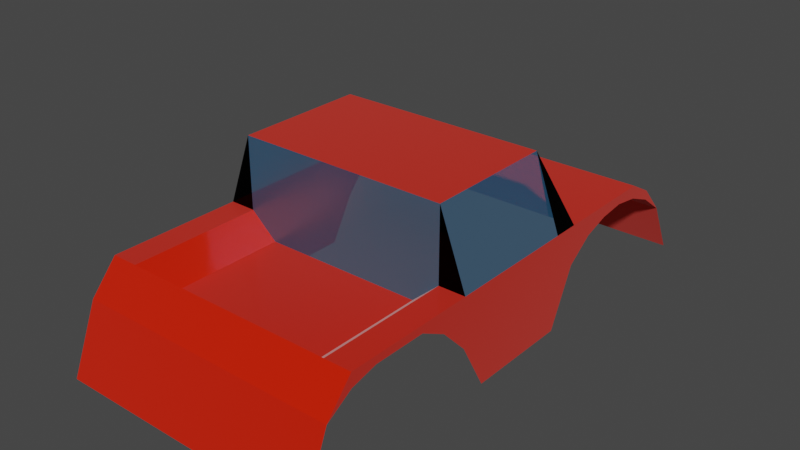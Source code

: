 # Source: chassis.blend  (saved by Blender 3.6.11; exported with 4.5.12 LTS)
import bpy
from mathutils import Matrix  # noqa: F401  (used for matrix-valued properties, if any)

bpy.ops.wm.read_factory_settings(use_empty=True)
scene = bpy.context.scene
scene.name = 'Scene'

# ---- collections
col_collection = bpy.data.collections.new('Collection'); scene.collection.children.link(col_collection)

# ---- materials (node trees are filled in below, after node groups)
mat_glass = bpy.data.materials.new('Glass')
mat_glass.surface_render_method = 'BLENDED'
mat_glass.blend_method = 'BLEND'
mat_glass.use_transparent_shadow = False
mat_chassis = bpy.data.materials.new('Chassis')
mat_chassis.use_transparent_shadow = False
mat_cage = bpy.data.materials.new('Cage')
mat_cage.alpha_threshold = 0.0
mat_cage.use_transparent_shadow = False
mat_cage.roughness = 0.5
mat_cage.line_color = (0.0, 0.0, 0.0, 1.0)

# ---- material node trees
mat_glass.use_nodes = True; mat_glass.node_tree.nodes.clear()
_N = mat_glass.node_tree.nodes; _L = mat_glass.node_tree.links
n0 = _N.new('ShaderNodeBsdfPrincipled'); n0.name = 'Principled BSDF'; n0.location = (10, 300)
n0.distribution = 'GGX'
n0.subsurface_method = 'RANDOM_WALK_SKIN'
n0.inputs[0].default_value = (0.08395, 0.49, 1.0, 0.25)
n0.inputs[1].default_value = 0.7236
n0.inputs[2].default_value = 0.3909
n0.inputs[3].default_value = 1.45
n0.inputs[4].default_value = 0.5309
n0.inputs[11].default_value = 1.562
n0.inputs[13].default_value = 0.94
n0.inputs[14].default_value = (0.8361, 0.9088, 1.0, 0.8658)
n0.inputs[18].default_value = 0.5018
n0.inputs[19].default_value = 0.1591
n0.inputs[20].default_value = 0.5791
n0.inputs[24].default_value = 0.1047
n0.inputs[27].default_value = (0.0, 0.0, 0.0, 1.0)
n0.inputs[28].default_value = 1.0
n1 = _N.new('ShaderNodeOutputMaterial'); n1.name = 'Material Output'; n1.location = (300, 300)
_L.new(n0.outputs[0], n1.inputs[0])
n1.is_active_output = True
mat_chassis.use_nodes = True; mat_chassis.node_tree.nodes.clear()
_N = mat_chassis.node_tree.nodes; _L = mat_chassis.node_tree.links
n0 = _N.new('ShaderNodeBsdfPrincipled'); n0.name = 'Principled BSDF'; n0.location = (10, 300)
n0.distribution = 'GGX'
n0.subsurface_method = 'RANDOM_WALK_SKIN'
n0.inputs[0].default_value = (1.0, 0.01934, 0.0, 1.0)
n0.inputs[1].default_value = 0.4545
n0.inputs[2].default_value = 0.4891
n0.inputs[3].default_value = 1.45
n0.inputs[11].default_value = 1.01
n0.inputs[13].default_value = 0.0
n0.inputs[14].default_value = (1.0, 0.7413, 0.7362, 1.0)
n0.inputs[19].default_value = 0.1955
n0.inputs[20].default_value = 0.1355
n0.inputs[24].default_value = 0.1338
n0.inputs[27].default_value = (0.0, 0.0, 0.0, 1.0)
n1 = _N.new('ShaderNodeOutputMaterial'); n1.name = 'Material Output'; n1.location = (300, 300)
_L.new(n0.outputs[0], n1.inputs[0])
n1.is_active_output = True
mat_cage.use_nodes = True; mat_cage.node_tree.nodes.clear()
_N = mat_cage.node_tree.nodes; _L = mat_cage.node_tree.links
n0 = _N.new('ShaderNodeOutputMaterial'); n0.name = 'Material Output'; n0.location = (300, 300)
n1 = _N.new('ShaderNodeBsdfPrincipled'); n1.name = 'Principled BSDF'; n1.location = (10, 300)
n1.distribution = 'GGX'
n1.subsurface_method = 'RANDOM_WALK_SKIN'
n1.inputs[0].default_value = (0.0, 0.0, 0.0, 1.0)
n1.inputs[1].default_value = 0.7673
n1.inputs[2].default_value = 0.04909
n1.inputs[3].default_value = 1.45
n1.inputs[13].default_value = 0.0
n1.inputs[27].default_value = (0.0, 0.0, 0.0, 1.0)
n1.inputs[28].default_value = 1.0
_L.new(n1.outputs[0], n0.inputs[0])
n0.is_active_output = True

# ---- world
world_world = bpy.data.worlds.new('World'); scene.world = world_world
world_world.use_nodes = True; world_world.node_tree.nodes.clear()
_N = world_world.node_tree.nodes; _L = world_world.node_tree.links
n0 = _N.new('ShaderNodeOutputWorld'); n0.name = 'World Output'; n0.location = (300, 300)
n1 = _N.new('ShaderNodeBackground'); n1.name = 'Background'; n1.location = (10, 300)
n1.inputs[0].default_value = (0.05088, 0.05088, 0.05088, 1.0)
_L.new(n1.outputs[0], n0.inputs[0])
n0.is_active_output = True
world_world.color = (0.05088, 0.05088, 0.05088)
world_world.use_sun_shadow = False
world_world.sun_shadow_jitter_overblur = 0.0

# ---- meshes
me_grid = bpy.data.meshes.new('Grid')
me_grid.from_pydata([(-1.665, -1.008, 3.258), (1.665, -1.008, 3.258), (-1.665, 0.01835, 2.592), (1.665, 0.02643, 2.592), (-1.665, 0.1062, 2.259), (1.665, 0.2026, -1.071), (1.665, 0.1079, 2.259), (1.665, 0.2026, -0.738), (1.332, 1.113, -0.738), (-1.665, 0.1127, 1.593), (-1.332, 1.113, -0.738), (-1.665, 0.2056, -0.738), (1.665, 0.1068, 1.593), (-1.665, -0.01913, 1.26), (1.665, -0.06534, 1.26), (-1.665, -0.3789, 0.927), (1.665, -0.4047, 0.927), (-1.665, -1.008, 0.594), (1.665, -1.008, 0.594), (-1.665, -1.008, -0.738), (0.999, -0.08951, 2.592), (-0.999, -0.08951, 2.592), (1.665, -1.008, -0.738), (-1.665, -0.4221, -1.071), (1.665, -0.3004, -1.071), (-1.665, -0.06821, -1.404), (1.665, -0.05868, -1.404), (-1.665, 0.05944, -1.737), (1.665, 0.04773, -1.737), (-1.665, 0.09525, -2.07), (1.665, 0.2026, 0.594), (1.665, 0.08509, -2.07), (-1.665, 0.05206, -2.403), (-1.665, 0.2056, 0.594), (1.332, 1.113, 0.927), (1.665, 0.03495, -2.403), (-1.665, -0.111, -2.736), (-1.332, 1.113, 0.927), (1.665, -0.1023, -2.736), (-1.665, -0.3437, -3.069), (1.665, -0.3437, -3.069), (-1.665, -1.008, -3.402), (1.665, -1.008, -3.402), (-1.665, -0.18, 2.925), (1.665, -0.18, 2.925), (-1.665, 0.2018, 2.592), (-1.332, 0.2018, 2.592), (1.332, 0.2018, 2.592), (1.665, 0.2018, 2.592), (-1.665, 0.2018, 2.259), (1.665, 0.2018, 2.259), (-1.665, 0.2018, 1.593), (1.665, 0.2018, 1.593), (-1.665, 0.2018, 1.26), (1.665, 0.2018, 1.26), (-1.665, 0.2018, 0.927), (-1.332, 0.2018, 0.927), (-0.999, -0.09225, 0.927), (0.999, -0.09225, 0.927), (1.332, 0.2018, 0.927), (1.665, 0.2018, 0.927), (-1.332, 0.2018, -1.071), (-1.665, 0.2018, -1.071), (1.332, 0.2018, -1.071), (-1.665, 0.2018, -1.404), (1.665, 0.2018, -1.404), (-1.665, 0.2018, -1.737), (1.665, 0.2018, -1.737), (-1.665, 0.2018, -2.07), (1.665, 0.2018, -2.07), (-1.665, 0.2018, -2.403), (1.665, 0.2018, -2.403), (-1.665, 0.01871, -2.736), (1.665, 0.01871, -2.736)], [], [(11, 10, 61, 62), (38, 40, 73), (24, 26, 65, 5), (16, 18, 30, 60), (22, 24, 5, 7), (17, 15, 55, 33), (23, 19, 11, 62), (29, 27, 66, 68), (13, 9, 51, 53), (26, 28, 67, 65), (32, 29, 68, 70), (15, 13, 53, 55), (2, 43, 45), (28, 31, 69, 67), (12, 14, 54, 52), (36, 32, 70, 72), (4, 2, 45, 49), (31, 35, 71, 69), (14, 16, 60, 54), (44, 3, 48), (39, 36, 72), (25, 23, 62, 64), (35, 38, 73, 71), (3, 6, 50, 48), (27, 25, 64, 66), (10, 37, 34, 8), (10, 11, 33, 55, 37), (62, 61, 63, 5, 65, 67, 69, 71, 70, 68, 66, 64), (72, 70, 71, 73), (40, 39, 72, 73), (41, 39, 40, 42), (18, 22, 7, 30), (8, 34, 60, 30, 7), (8, 63, 61, 10), (17, 33, 11, 19), (44, 48, 47, 46, 45, 43), (4, 49, 51, 9), (59, 58, 20, 47), (0, 1, 44, 43), (45, 46, 56, 55, 53, 51, 49), (20, 58, 57, 21), (52, 50, 6, 12), (47, 48, 50, 52, 54, 60, 59), (56, 46, 21, 57), (20, 21, 46, 47), (34, 37, 56, 57, 58, 59), (8, 7, 5, 63), (34, 59, 60), (55, 56, 37)])
me_grid.polygons.foreach_set('material_index', [2, 1, 1, 1, 1, 1, 1, 1, 1, 1, 1, 1, 1, 1, 1, 1, 1, 1, 1, 1, 1, 1, 1, 1, 1, 1, 0, 1, 1, 1, 1, 1, 0, 0, 1, 1, 1, 1, 1, 1, 1, 1, 1, 1, 1, 0, 2, 2, 2])
_uv = me_grid.uv_layers.new(name='UVMap')
_uv.uv.foreach_set('vector', [0.0, 0.6, 0.1, 0.6, 0.1, 0.65, 0.0, 0.65, 0.0, 0.0, 0.0, 0.0, 0.0, 0.0, 0.0, 0.0, 0.0, 0.0, 0.0, 0.0, 0.0, 0.0, 0.0, 0.0, 0.0, 0.0, 0.0, 0.0, 0.0, 0.0, 0.0, 0.0, 0.0, 0.0, 0.0, 0.0, 0.0, 0.0, 0.0, 0.0, 0.0, 0.0, 0.0, 0.0, 0.0, 0.0, 0.0, 0.0, 0.0, 0.0, 0.0, 0.0, 0.0, 0.0, 0.0, 0.0, 0.0, 0.0, 0.0, 0.0, 0.0, 0.0, 0.0, 0.0, 0.0, 0.0, 0.0, 0.0, 0.0, 0.0, 0.0, 0.0, 0.0, 0.0, 0.0, 0.0, 0.0, 0.0, 0.0, 0.0, 0.0, 0.0, 0.0, 0.0, 0.0, 0.0, 0.0, 0.0, 0.0, 0.0, 0.0, 0.0, 0.0, 0.0, 0.0, 0.0, 0.0, 0.0, 0.0, 0.0, 0.0, 0.0, 0.0, 0.0, 0.0, 0.0, 0.0, 0.0, 0.0, 0.0, 0.0, 0.0, 0.0, 0.0, 0.0, 0.0, 0.0, 0.0, 0.0, 0.0, 0.0, 0.0, 0.0, 0.0, 0.0, 0.0, 0.0, 0.0, 0.0, 0.0, 0.0, 0.0, 0.0, 0.0, 0.0, 0.0, 0.0, 0.0, 0.0, 0.0, 0.0, 0.0, 0.0, 0.0, 0.0, 0.0, 0.0, 0.0, 0.0, 0.0, 0.0, 0.0, 0.0, 0.0, 0.0, 0.0, 0.0, 0.0, 0.0, 0.0, 0.0, 0.0, 0.0, 0.0, 0.0, 0.0, 0.0, 0.0, 0.0, 0.0, 0.0, 0.0, 0.0, 0.0, 0.0, 0.0, 0.0, 0.0, 0.0, 0.0, 0.0, 0.0, 0.0, 0.0, 0.0, 0.0, 0.0, 0.0, 0.0, 0.0, 0.0, 0.0, 0.1, 0.6, 0.1, 0.35, 0.9, 0.35, 0.9, 0.6, 0.1, 0.6, 0.0, 0.0, 0.0, 0.0, 0.0, 0.35, 0.1, 0.35, 0.0, 0.0, 0.1, 0.65, 0.9, 0.65, 0.0, 0.0, 0.0, 0.0, 0.0, 0.0, 0.0, 0.0, 0.0, 0.0, 0.0, 0.0, 0.0, 0.0, 0.0, 0.0, 0.0, 0.0, 0.0, 0.0, 0.0, 0.0, 0.0, 0.0, 0.0, 0.0, 0.0, 0.0, 0.0, 0.0, 0.0, 0.0, 0.0, 0.0, 0.0, 0.0, 0.0, 0.0, 0.0, 0.0, 0.0, 0.0, 0.0, 0.0, 0.0, 0.0, 0.0, 0.0, 0.0, 0.0, 0.9, 0.6, 0.9, 0.35, 1.0, 0.35, 0.0, 0.0, 0.0, 0.0, 0.9, 0.6, 0.9, 0.65, 0.1, 0.65, 0.1, 0.6, 0.0, 0.0, 0.0, 0.0, 0.0, 0.0, 0.0, 0.0, 0.0, 0.0, 0.0, 0.0, 0.0, 0.0, 0.0, 0.0, 0.0, 0.0, 0.0, 0.0, 0.0, 0.0, 0.0, 0.0, 0.0, 0.0, 0.0, 0.0, 0.9, 0.35, 0.0, 0.0, 0.0, 0.0, 0.0, 0.0, 0.0, 0.0, 0.0, 0.0, 0.0, 0.0, 0.0, 0.0, 0.0, 0.0, 0.0, 0.0, 0.1, 0.35, 0.0, 0.0, 0.0, 0.0, 0.0, 0.0, 0.0, 0.0, 0.0, 0.0, 0.0, 0.0, 0.0, 0.0, 0.0, 0.0, 0.0, 0.0, 0.0, 0.0, 0.0, 0.0, 0.0, 0.0, 0.0, 0.0, 0.0, 0.0, 0.0, 0.0, 0.0, 0.0, 0.0, 0.0, 1.0, 0.35, 0.9, 0.35, 0.1, 0.35, 0.0, 0.0, 0.0, 0.0, 0.0, 0.0, 0.0, 0.0, 0.0, 0.0, 0.0, 0.0, 0.0, 0.0, 0.9, 0.35, 0.1, 0.35, 0.1, 0.35, 0.0, 0.0, 0.0, 0.0, 0.9, 0.35, 0.9, 0.6, 1.0, 0.6, 1.0, 0.65, 0.9, 0.65, 0.9, 0.35, 0.9, 0.35, 1.0, 0.35, 0.0, 0.35, 0.1, 0.35, 0.1, 0.35])
me_grid.materials.append(mat_glass)
me_grid.materials.append(mat_chassis)
me_grid.materials.append(mat_cage)
me_grid.update()

# ---- objects
ob_grid = bpy.data.objects.new('Grid', me_grid)

# ---- transforms, parenting, visibility, modifiers, constraints
ob_grid.location = (0.0, 0.0, 0.0)
ob_grid.rotation_euler = (1.571, 0.0, 0.0)

# ---- collection membership
col_collection.objects.link(ob_grid)

# ---- scene / render settings (as saved in the file)
scene.frame_start = 1; scene.frame_end = 250; scene.frame_set(2)
scene.render.engine = 'BLENDER_EEVEE_NEXT'
scene.cycles.sampling_pattern = 'TABULATED_SOBOL'
scene.view_settings.view_transform = 'Filmic'
bpy.context.view_layer.update()

# ---- added for rendering (the .blend has no active camera and no usable light): camera, sun
cam_auto = bpy.data.cameras.new('AutoCamera')
cam_auto.lens = 50.0
cam_auto.sensor_width = 36.0
cam_auto.clip_end = 1000.0
ob_auto_camera = bpy.data.objects.new('AutoCamera', cam_auto)
scene.collection.objects.link(ob_auto_camera)
ob_auto_camera.location = (7.16337, -8.52404, 5.78314)
ob_auto_camera.rotation_euler = (1.09748, -7.21219e-08, 0.694738)
scene.camera = ob_auto_camera
light_auto_sun = bpy.data.lights.new('AutoSun', 'SUN')
light_auto_sun.energy = 3.0
light_auto_sun.angle = 0.0523599
ob_auto_sun = bpy.data.objects.new('AutoSun', light_auto_sun)
scene.collection.objects.link(ob_auto_sun)
ob_auto_sun.rotation_euler = (0.872665, 0.174533, 0.523599)
bpy.context.view_layer.update()
